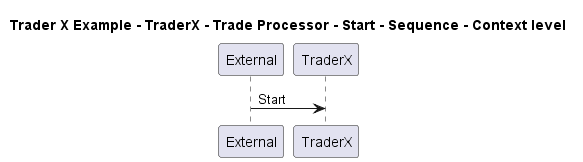

The diagram above was rendered by PlantUML. Its source (embedded in the PNG):
@startuml

title Trader X Example - TraderX - Trade Processor - Start - Sequence - Context level

participant "External" as C4InterFlow.SoftwareSystems.ExternalSystem
participant "TraderX" as TraderXExample.SoftwareSystems.TraderX

C4InterFlow.SoftwareSystems.ExternalSystem -> TraderXExample.SoftwareSystems.TraderX : Start


@enduml